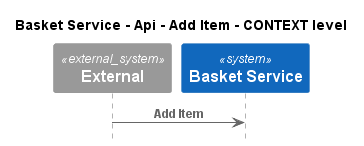

The diagram above was rendered by PlantUML. Its source (embedded in the PNG):
@startuml
!pragma layout smetana
!include ..\..\..\..\..\..\.c4s\C4_Sequence.puml

title Basket Service - Api - Add Item - CONTEXT level

System_Ext(C4InterFlow.SoftwareSystems.ExternalSystem, "External", "")
System(ECommercePlatform.SoftwareSystems.BasketService, "Basket Service", "")

Rel(C4InterFlow.SoftwareSystems.ExternalSystem, ECommercePlatform.SoftwareSystems.BasketService, "Add Item")


@enduml